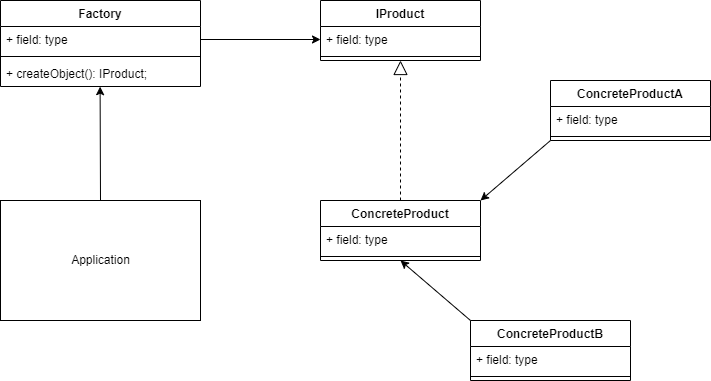

The diagram above was exported from draw.io. Its source (the exported page's mxGraphModel, read from the mxfile embedded in the PNG):
<mxGraphModel dx="880" dy="484" grid="1" gridSize="10" guides="1" tooltips="1" connect="1" arrows="1" fold="1" page="1" pageScale="1" pageWidth="827" pageHeight="1169" math="0" shadow="0">
  <root>
    <mxCell id="0" />
    <mxCell id="1" parent="0" />
    <mxCell id="5mkDulJy6jD-8eaBXWSW-1" value="Application" style="html=1;" vertex="1" parent="1">
      <mxGeometry x="40" y="1000" width="200" height="120" as="geometry" />
    </mxCell>
    <mxCell id="5mkDulJy6jD-8eaBXWSW-2" value="Factory" style="swimlane;fontStyle=1;align=center;verticalAlign=top;childLayout=stackLayout;horizontal=1;startSize=26;horizontalStack=0;resizeParent=1;resizeParentMax=0;resizeLast=0;collapsible=1;marginBottom=0;" vertex="1" parent="1">
      <mxGeometry x="40" y="800" width="200" height="86" as="geometry" />
    </mxCell>
    <mxCell id="5mkDulJy6jD-8eaBXWSW-3" value="+ field: type" style="text;strokeColor=none;fillColor=none;align=left;verticalAlign=top;spacingLeft=4;spacingRight=4;overflow=hidden;rotatable=0;points=[[0,0.5],[1,0.5]];portConstraint=eastwest;" vertex="1" parent="5mkDulJy6jD-8eaBXWSW-2">
      <mxGeometry y="26" width="200" height="26" as="geometry" />
    </mxCell>
    <mxCell id="5mkDulJy6jD-8eaBXWSW-4" value="" style="line;strokeWidth=1;fillColor=none;align=left;verticalAlign=middle;spacingTop=-1;spacingLeft=3;spacingRight=3;rotatable=0;labelPosition=right;points=[];portConstraint=eastwest;strokeColor=inherit;" vertex="1" parent="5mkDulJy6jD-8eaBXWSW-2">
      <mxGeometry y="52" width="200" height="8" as="geometry" />
    </mxCell>
    <mxCell id="5mkDulJy6jD-8eaBXWSW-5" value="+ createObject(): IProduct;" style="text;strokeColor=none;fillColor=none;align=left;verticalAlign=top;spacingLeft=4;spacingRight=4;overflow=hidden;rotatable=0;points=[[0,0.5],[1,0.5]];portConstraint=eastwest;" vertex="1" parent="5mkDulJy6jD-8eaBXWSW-2">
      <mxGeometry y="60" width="200" height="26" as="geometry" />
    </mxCell>
    <mxCell id="5mkDulJy6jD-8eaBXWSW-6" value="" style="endArrow=classic;html=1;rounded=0;exitX=0.5;exitY=0;exitDx=0;exitDy=0;entryX=0.498;entryY=1.006;entryDx=0;entryDy=0;entryPerimeter=0;" edge="1" parent="1" source="5mkDulJy6jD-8eaBXWSW-1" target="5mkDulJy6jD-8eaBXWSW-5">
      <mxGeometry width="50" height="50" relative="1" as="geometry">
        <mxPoint x="130" y="970" as="sourcePoint" />
        <mxPoint x="180" y="920" as="targetPoint" />
      </mxGeometry>
    </mxCell>
    <mxCell id="5mkDulJy6jD-8eaBXWSW-7" value="IProduct" style="swimlane;fontStyle=1;align=center;verticalAlign=top;childLayout=stackLayout;horizontal=1;startSize=26;horizontalStack=0;resizeParent=1;resizeParentMax=0;resizeLast=0;collapsible=1;marginBottom=0;" vertex="1" parent="1">
      <mxGeometry x="360" y="800" width="160" height="60" as="geometry" />
    </mxCell>
    <mxCell id="5mkDulJy6jD-8eaBXWSW-8" value="+ field: type" style="text;strokeColor=none;fillColor=none;align=left;verticalAlign=top;spacingLeft=4;spacingRight=4;overflow=hidden;rotatable=0;points=[[0,0.5],[1,0.5]];portConstraint=eastwest;" vertex="1" parent="5mkDulJy6jD-8eaBXWSW-7">
      <mxGeometry y="26" width="160" height="26" as="geometry" />
    </mxCell>
    <mxCell id="5mkDulJy6jD-8eaBXWSW-9" value="" style="line;strokeWidth=1;fillColor=none;align=left;verticalAlign=middle;spacingTop=-1;spacingLeft=3;spacingRight=3;rotatable=0;labelPosition=right;points=[];portConstraint=eastwest;strokeColor=inherit;" vertex="1" parent="5mkDulJy6jD-8eaBXWSW-7">
      <mxGeometry y="52" width="160" height="8" as="geometry" />
    </mxCell>
    <mxCell id="5mkDulJy6jD-8eaBXWSW-11" value="" style="endArrow=classic;html=1;rounded=0;exitX=1;exitY=0.5;exitDx=0;exitDy=0;entryX=0;entryY=0.5;entryDx=0;entryDy=0;" edge="1" parent="1" source="5mkDulJy6jD-8eaBXWSW-3" target="5mkDulJy6jD-8eaBXWSW-8">
      <mxGeometry width="50" height="50" relative="1" as="geometry">
        <mxPoint x="260" y="860" as="sourcePoint" />
        <mxPoint x="310" y="810" as="targetPoint" />
      </mxGeometry>
    </mxCell>
    <mxCell id="5mkDulJy6jD-8eaBXWSW-12" value="ConcreteProduct" style="swimlane;fontStyle=1;align=center;verticalAlign=top;childLayout=stackLayout;horizontal=1;startSize=26;horizontalStack=0;resizeParent=1;resizeParentMax=0;resizeLast=0;collapsible=1;marginBottom=0;" vertex="1" parent="1">
      <mxGeometry x="360" y="1000" width="160" height="60" as="geometry" />
    </mxCell>
    <mxCell id="5mkDulJy6jD-8eaBXWSW-13" value="+ field: type" style="text;strokeColor=none;fillColor=none;align=left;verticalAlign=top;spacingLeft=4;spacingRight=4;overflow=hidden;rotatable=0;points=[[0,0.5],[1,0.5]];portConstraint=eastwest;" vertex="1" parent="5mkDulJy6jD-8eaBXWSW-12">
      <mxGeometry y="26" width="160" height="26" as="geometry" />
    </mxCell>
    <mxCell id="5mkDulJy6jD-8eaBXWSW-14" value="" style="line;strokeWidth=1;fillColor=none;align=left;verticalAlign=middle;spacingTop=-1;spacingLeft=3;spacingRight=3;rotatable=0;labelPosition=right;points=[];portConstraint=eastwest;strokeColor=inherit;" vertex="1" parent="5mkDulJy6jD-8eaBXWSW-12">
      <mxGeometry y="52" width="160" height="8" as="geometry" />
    </mxCell>
    <mxCell id="5mkDulJy6jD-8eaBXWSW-16" value="" style="endArrow=block;dashed=1;endFill=0;endSize=12;html=1;rounded=0;exitX=0.5;exitY=0;exitDx=0;exitDy=0;entryX=0.5;entryY=1;entryDx=0;entryDy=0;" edge="1" parent="1" source="5mkDulJy6jD-8eaBXWSW-12" target="5mkDulJy6jD-8eaBXWSW-7">
      <mxGeometry width="160" relative="1" as="geometry">
        <mxPoint x="400" y="940" as="sourcePoint" />
        <mxPoint x="560" y="940" as="targetPoint" />
      </mxGeometry>
    </mxCell>
    <mxCell id="5mkDulJy6jD-8eaBXWSW-17" value="ConcreteProductA" style="swimlane;fontStyle=1;align=center;verticalAlign=top;childLayout=stackLayout;horizontal=1;startSize=26;horizontalStack=0;resizeParent=1;resizeParentMax=0;resizeLast=0;collapsible=1;marginBottom=0;" vertex="1" parent="1">
      <mxGeometry x="590" y="880" width="160" height="60" as="geometry" />
    </mxCell>
    <mxCell id="5mkDulJy6jD-8eaBXWSW-18" value="+ field: type" style="text;strokeColor=none;fillColor=none;align=left;verticalAlign=top;spacingLeft=4;spacingRight=4;overflow=hidden;rotatable=0;points=[[0,0.5],[1,0.5]];portConstraint=eastwest;" vertex="1" parent="5mkDulJy6jD-8eaBXWSW-17">
      <mxGeometry y="26" width="160" height="26" as="geometry" />
    </mxCell>
    <mxCell id="5mkDulJy6jD-8eaBXWSW-19" value="" style="line;strokeWidth=1;fillColor=none;align=left;verticalAlign=middle;spacingTop=-1;spacingLeft=3;spacingRight=3;rotatable=0;labelPosition=right;points=[];portConstraint=eastwest;strokeColor=inherit;" vertex="1" parent="5mkDulJy6jD-8eaBXWSW-17">
      <mxGeometry y="52" width="160" height="8" as="geometry" />
    </mxCell>
    <mxCell id="5mkDulJy6jD-8eaBXWSW-20" value="ConcreteProductB" style="swimlane;fontStyle=1;align=center;verticalAlign=top;childLayout=stackLayout;horizontal=1;startSize=26;horizontalStack=0;resizeParent=1;resizeParentMax=0;resizeLast=0;collapsible=1;marginBottom=0;" vertex="1" parent="1">
      <mxGeometry x="510" y="1120" width="160" height="60" as="geometry" />
    </mxCell>
    <mxCell id="5mkDulJy6jD-8eaBXWSW-21" value="+ field: type" style="text;strokeColor=none;fillColor=none;align=left;verticalAlign=top;spacingLeft=4;spacingRight=4;overflow=hidden;rotatable=0;points=[[0,0.5],[1,0.5]];portConstraint=eastwest;" vertex="1" parent="5mkDulJy6jD-8eaBXWSW-20">
      <mxGeometry y="26" width="160" height="26" as="geometry" />
    </mxCell>
    <mxCell id="5mkDulJy6jD-8eaBXWSW-22" value="" style="line;strokeWidth=1;fillColor=none;align=left;verticalAlign=middle;spacingTop=-1;spacingLeft=3;spacingRight=3;rotatable=0;labelPosition=right;points=[];portConstraint=eastwest;strokeColor=inherit;" vertex="1" parent="5mkDulJy6jD-8eaBXWSW-20">
      <mxGeometry y="52" width="160" height="8" as="geometry" />
    </mxCell>
    <mxCell id="5mkDulJy6jD-8eaBXWSW-23" value="" style="endArrow=classic;html=1;rounded=0;entryX=1;entryY=0;entryDx=0;entryDy=0;exitX=0;exitY=1;exitDx=0;exitDy=0;" edge="1" parent="1" source="5mkDulJy6jD-8eaBXWSW-17" target="5mkDulJy6jD-8eaBXWSW-12">
      <mxGeometry width="50" height="50" relative="1" as="geometry">
        <mxPoint x="600" y="1020" as="sourcePoint" />
        <mxPoint x="650" y="970" as="targetPoint" />
      </mxGeometry>
    </mxCell>
    <mxCell id="5mkDulJy6jD-8eaBXWSW-24" value="" style="endArrow=classic;html=1;rounded=0;entryX=0.5;entryY=1;entryDx=0;entryDy=0;exitX=0;exitY=0;exitDx=0;exitDy=0;" edge="1" parent="1" source="5mkDulJy6jD-8eaBXWSW-20" target="5mkDulJy6jD-8eaBXWSW-12">
      <mxGeometry width="50" height="50" relative="1" as="geometry">
        <mxPoint x="570" y="1090" as="sourcePoint" />
        <mxPoint x="620" y="1040" as="targetPoint" />
      </mxGeometry>
    </mxCell>
  </root>
</mxGraphModel>